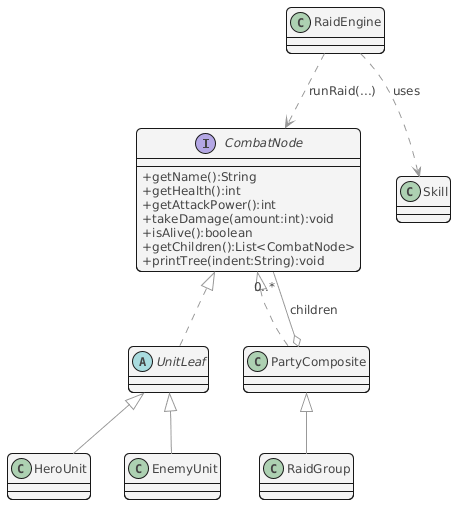

The diagram above was rendered by PlantUML. Its source (embedded in the PNG):
@startuml
!$BGCOLOR = "transparent"

!$BLACK = "#111111"
!$WHITE = "#fff"
!$GREEN = "#00FF00"
!$RED = "#D30000"
!$ARROW = "#999999"
!$BORDER = "#666666"
!$BORDER_LIGHT = "#AAAAAA"

!$TEXT = "#444444"
!$TEXT_FONT = "Helvetica"
!$TEXT_STYLE = "normal"
!$TEXT_SMALL_SIZE = "10"
!$TEXT_SIZE = "12"
!$TEXT_LARGE_SIZE = "14"
!$TEXT_XLARGE_SIZE = "18"
!$TEXT_ALIGN = "center"

!$MARGIN = "8"
!$PADDING = "10"
!$CORNER_RADIUS = "10"

!$LINE_THIN = "0.5"
!$LINE = "1"
!$LINE_THICK = "1.5"
!$LINE_XTHICK = "3"

!$DIVIDER_DARK = "#666666"
!$DIVIDER_LIGHT = "#AAAAAA"

!$GREY_LIGHT = "#f6f6f6/f3f3f3"
!$GREY = "999999"
!$GREY_DARK = "#333333"

!$BLUE_LIGHT_DARK = "#CEDBE1"
!$BLUE_LIGHT_LIGHT = "#edf5f9"

!$YELLOW_TEXT = "#5F560B"
!$YELLOW_DARK = "#C8B609"
!$YELLOW = "#fff166"
!$YELLOW_LIGHT = "#f9f9f9"

!$PURPLE_DARK = "#3E4681"

!$BLUE_DARK = "#6998B5"
!$BLUE_LIGHT = "#A9CCE3"

skinparam backgroundColor $BGCOLOR
skinparam useBetaStyle false
skinparam componentStyle uml2
skinparam monochrome false
skinparam shadowing false
skinparam backgroundColor $WHITE
skinparam roundCorner $CORNER_RADIUS

skinparam Arrow {
    Color $ARROW
    Thickness $LINE
    ArrowMessageAlign center
}

skinparam default {
    BorderColor $BORDER
    FontColor $TEXT
    FontName $TEXT_FONT
    FontSize $TEXT_SIZE
    TextAlignment $TEXT_ALIGN
}

skinparam legend {
	BackgroundColor $GREY_LIGHT
	BorderColor $GREY
	FontColor $TEXT
    FontSize $TEXT_SIZE
}

skinparam Box {
    Padding $PADDING
    BorderThickness $LINE
    BorderColor $BLUE_LIGHT_DARK
    BackgroundColor $BLUE_LIGHT_LIGHT
}

skinparam Note {
    FontColor $YELLOW_TEXT
    BorderThickness $LINE
    BorderColor $YELLOW_DARK
    BackgroundColor $YELLOW
}

skinparam Participant {
    Padding 20
    BorderThickness $LINE_THICK
    FontColor $PURPLE_DARK
    BackgroundColor $WHITE
    BorderColor $PURPLE_DARK 
}

skinparam sequence {

    ArrowColor $ARROW

    LifeLineBorderThickness $LINE
    LifeLineBorderColor $BLUE_DARK
    LifeLineBackgroundColor $BLUE_LIGHT
    
    BoxPadding $PADDING
    BoxBorderThickness $LINE
    BoxBorderColor $BLUE_LIGHT_DARK
    BoxBackgroundColor $BLUE_LIGHT_LIGHT

    DividerBorderColor $DIVIDER_DARK
    DividerBorderThickness $LINE
    DividerBackgroundColor $DIVIDER_LIGHT
    
    GroupBorderColor $YELLOW_DARK
    GroupBorderThickness $LINE
    GroupBackgroundFontColor $YELLOW_TEXT
    GroupBackgroundColor $YELLOW
    
    GroupBodyFontColor $YELLOW_DARK
    GroupBodyBackgroundColor $YELLOW_LIGHT
}

skinparam Rectangle {
    Padding $PADDING
    BorderThickness $LINE
    BackgroundColor $GREY_LIGHT
    StereotypeFontColor $BLUE_DARK
}

skinparam package {
    BackgroundColor $BLUE_LIGHT_LIGHT
    BorderColor $BLUE_DARK
    BorderThickness $LINE
    TitleAlignment "left"
    FontColor $TEXT
    StereotypeFontColor $BLUE_DARK
}

skinparam frame {
    BackgroundColor $BLUE_LIGHT_LIGHT
    BorderColor $BLUE_DARK
    BorderThickness $LINE
    TitleAlignment "left"
    FontColor $TEXT
    StereotypeFontColor $BLUE_DARK
}

skinparam folder {
    BackgroundColor $BLUE_LIGHT_LIGHT
    BorderColor $BLUE_DARK
    BorderThickness $LINE
    TitleAlignment "left"
    FontColor $TEXT
    StereotypeFontColor $BLUE_DARK
}

skinparam class {
    BorderThickness $LINE
    BackgroundColor $GREY_LIGHT
}

skinparam Database {
    BorderThickness $LINE
    BackgroundColor $GREY_LIGHT
}

skinparam Control {
    BorderThickness $LINE
    BackgroundColor $GREY_LIGHT
}

skinparam Entity {
    BorderThickness $LINE
    BackgroundColor $GREY_LIGHT
}

skinparam Boundary {
    BorderThickness $LINE
    BackgroundColor $GREY_LIGHT
}

skinparam Actor {
    Style awesome
    BorderColor $PURPLE_DARK
    BorderThickness $LINE_XTHICK
    BackgroundColor $WHITE
    FontColor $PURPLE_DARK
}

skinparam usecase {
    BackgroundColor $WHITE
    BorderThickness $LINE    
    FontColor $TEXT
    BorderColor $GREY
    StereotypeFontColor $GREY_DARK
    StereotypeFontSize $TEXT_SMALL_SIZE
    StereotypeFontStyle "italic"
}

skinparam Group {
    FontColor $YELLOW_TEXT
    BodyFontColor $YELLOW_TEXT
    BorderColor $YELLOW_DARK
    BorderThickness 1
    BackgroundFontColor $YELLOW_TEXT
    BackgroundColor $YELLOW
    BodyBackgroundColor $YELLOW_LIGHT
}

skinparam Collections {
    BorderThickness $LINE
    BackgroundColor $GREY_LIGHT
}


skinparam state {
    AttributeFontColor $ARROW
    AttributeFontSize $TEXT_SMALL_SIZE
    BackgroundColor $BLUE_LIGHT_LIGHT
    BorderColor $BORDER
    FontColor $TEXT
    FontSize $TEXT_SIZE
    FontStyle "bold"
    StartColor $GREEN
    EndColor $RED
}

skinparam activity {
  BorderThickness $LINE
  BorderColor $BLUE_DARK
  BackgroundColor $BLUE_LIGHT
  BarColor $ARROW
}

skinparam activityDiamond {
    BackgroundColor $YELLOW_LIGHT
    BorderColor $YELLOW_DARK
    FontSize $TEXT_LARGE_SIZE
}

skinparam swimlane {
	BorderColor $BORDER_LIGHT
  BorderThickness $LINE_THIN
  TitleFontSize $TEXT_XLARGE_SIZE
  TitleBackgroundColor $WHITE
  TitleFontStyle "bold"
}

skinparam partition {
  BorderThickness $LINE_THIN
	BorderColor $BLUE_DARK
	FontColor $BLUE_DARK
	BackgroundColor $BLUE_LIGHT_LIGHT
}

<style>

mindmapDiagram {
  Padding $PADDING
  Margin $MARGIN
  LineThickness $LINE
  FontColor $TEXT
  LineColor $ARROW
  Roundcorner $CORNER_RADIUS
  node {
    Padding $PADDING
    Margin $MARGIN
    HorizontalAlignment $TEXT_ALIGN
    LineColor $BORDER
    LineThickness $LINE
    BackgroundColor $BLUE_LIGHT_LIGHT
    Roundcorner $CORNER_RADIUS
    MaximumWidth 100
	FontColor $TEXT
	FontStyle $TEXT_STYLE
  }
}

</style>


skinparam classAttributeIconSize 0

interface CombatNode {
  +getName():String
  +getHealth():int
  +getAttackPower():int
  +takeDamage(amount:int):void
  +isAlive():boolean
  +getChildren():List<CombatNode>
  +printTree(indent:String):void
}

abstract class UnitLeaf
class HeroUnit
class EnemyUnit

class PartyComposite
class RaidGroup

class RaidEngine
class Skill

CombatNode <|.. UnitLeaf
UnitLeaf <|-- HeroUnit
UnitLeaf <|-- EnemyUnit

CombatNode <|.. PartyComposite
PartyComposite <|-- RaidGroup

PartyComposite o-- "0..*" CombatNode : children

RaidEngine ..> CombatNode : runRaid(...)
RaidEngine ..> Skill : uses
@enduml